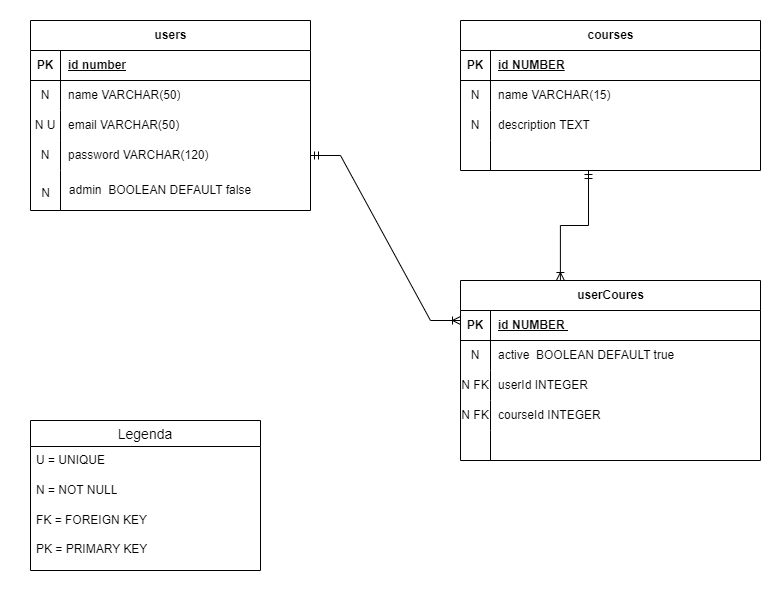

The diagram above was exported from draw.io. Its source (the exported page's mxGraphModel, read from the mxfile embedded in the PNG):
<mxGraphModel dx="1276" dy="614" grid="1" gridSize="10" guides="1" tooltips="1" connect="1" arrows="1" fold="1" page="1" pageScale="1" pageWidth="827" pageHeight="1169" math="0" shadow="0">
  <root>
    <mxCell id="0" />
    <mxCell id="1" parent="0" />
    <mxCell id="_LfLNjBn8m3bcLuzYcvR-1" value="users" style="shape=table;startSize=30;container=1;collapsible=1;childLayout=tableLayout;fixedRows=1;rowLines=0;fontStyle=1;align=center;resizeLast=1;html=1;" parent="1" vertex="1">
      <mxGeometry x="60" y="120" width="280" height="190" as="geometry" />
    </mxCell>
    <mxCell id="_LfLNjBn8m3bcLuzYcvR-2" value="" style="shape=tableRow;horizontal=0;startSize=0;swimlaneHead=0;swimlaneBody=0;fillColor=none;collapsible=0;dropTarget=0;points=[[0,0.5],[1,0.5]];portConstraint=eastwest;top=0;left=0;right=0;bottom=1;" parent="_LfLNjBn8m3bcLuzYcvR-1" vertex="1">
      <mxGeometry y="30" width="280" height="30" as="geometry" />
    </mxCell>
    <mxCell id="_LfLNjBn8m3bcLuzYcvR-3" value="PK" style="shape=partialRectangle;connectable=0;fillColor=none;top=0;left=0;bottom=0;right=0;fontStyle=1;overflow=hidden;whiteSpace=wrap;html=1;" parent="_LfLNjBn8m3bcLuzYcvR-2" vertex="1">
      <mxGeometry width="30" height="30" as="geometry">
        <mxRectangle width="30" height="30" as="alternateBounds" />
      </mxGeometry>
    </mxCell>
    <mxCell id="_LfLNjBn8m3bcLuzYcvR-4" value="id number" style="shape=partialRectangle;connectable=0;fillColor=none;top=0;left=0;bottom=0;right=0;align=left;spacingLeft=6;fontStyle=5;overflow=hidden;whiteSpace=wrap;html=1;" parent="_LfLNjBn8m3bcLuzYcvR-2" vertex="1">
      <mxGeometry x="30" width="250" height="30" as="geometry">
        <mxRectangle width="250" height="30" as="alternateBounds" />
      </mxGeometry>
    </mxCell>
    <mxCell id="_LfLNjBn8m3bcLuzYcvR-5" value="" style="shape=tableRow;horizontal=0;startSize=0;swimlaneHead=0;swimlaneBody=0;fillColor=none;collapsible=0;dropTarget=0;points=[[0,0.5],[1,0.5]];portConstraint=eastwest;top=0;left=0;right=0;bottom=0;" parent="_LfLNjBn8m3bcLuzYcvR-1" vertex="1">
      <mxGeometry y="60" width="280" height="30" as="geometry" />
    </mxCell>
    <mxCell id="_LfLNjBn8m3bcLuzYcvR-6" value="N" style="shape=partialRectangle;connectable=0;fillColor=none;top=0;left=0;bottom=0;right=0;editable=1;overflow=hidden;whiteSpace=wrap;html=1;" parent="_LfLNjBn8m3bcLuzYcvR-5" vertex="1">
      <mxGeometry width="30" height="30" as="geometry">
        <mxRectangle width="30" height="30" as="alternateBounds" />
      </mxGeometry>
    </mxCell>
    <mxCell id="_LfLNjBn8m3bcLuzYcvR-7" value="name VARCHAR(50)" style="shape=partialRectangle;connectable=0;fillColor=none;top=0;left=0;bottom=0;right=0;align=left;spacingLeft=6;overflow=hidden;whiteSpace=wrap;html=1;" parent="_LfLNjBn8m3bcLuzYcvR-5" vertex="1">
      <mxGeometry x="30" width="250" height="30" as="geometry">
        <mxRectangle width="250" height="30" as="alternateBounds" />
      </mxGeometry>
    </mxCell>
    <mxCell id="_LfLNjBn8m3bcLuzYcvR-8" value="" style="shape=tableRow;horizontal=0;startSize=0;swimlaneHead=0;swimlaneBody=0;fillColor=none;collapsible=0;dropTarget=0;points=[[0,0.5],[1,0.5]];portConstraint=eastwest;top=0;left=0;right=0;bottom=0;" parent="_LfLNjBn8m3bcLuzYcvR-1" vertex="1">
      <mxGeometry y="90" width="280" height="30" as="geometry" />
    </mxCell>
    <mxCell id="_LfLNjBn8m3bcLuzYcvR-9" value="N U" style="shape=partialRectangle;connectable=0;fillColor=none;top=0;left=0;bottom=0;right=0;editable=1;overflow=hidden;whiteSpace=wrap;html=1;" parent="_LfLNjBn8m3bcLuzYcvR-8" vertex="1">
      <mxGeometry width="30" height="30" as="geometry">
        <mxRectangle width="30" height="30" as="alternateBounds" />
      </mxGeometry>
    </mxCell>
    <mxCell id="_LfLNjBn8m3bcLuzYcvR-10" value="email VARCHAR(50)&amp;nbsp;" style="shape=partialRectangle;connectable=0;fillColor=none;top=0;left=0;bottom=0;right=0;align=left;spacingLeft=6;overflow=hidden;whiteSpace=wrap;html=1;" parent="_LfLNjBn8m3bcLuzYcvR-8" vertex="1">
      <mxGeometry x="30" width="250" height="30" as="geometry">
        <mxRectangle width="250" height="30" as="alternateBounds" />
      </mxGeometry>
    </mxCell>
    <mxCell id="_LfLNjBn8m3bcLuzYcvR-11" value="" style="shape=tableRow;horizontal=0;startSize=0;swimlaneHead=0;swimlaneBody=0;fillColor=none;collapsible=0;dropTarget=0;points=[[0,0.5],[1,0.5]];portConstraint=eastwest;top=0;left=0;right=0;bottom=0;" parent="_LfLNjBn8m3bcLuzYcvR-1" vertex="1">
      <mxGeometry y="120" width="280" height="30" as="geometry" />
    </mxCell>
    <mxCell id="_LfLNjBn8m3bcLuzYcvR-12" value="N" style="shape=partialRectangle;connectable=0;fillColor=none;top=0;left=0;bottom=0;right=0;editable=1;overflow=hidden;whiteSpace=wrap;html=1;" parent="_LfLNjBn8m3bcLuzYcvR-11" vertex="1">
      <mxGeometry width="30" height="30" as="geometry">
        <mxRectangle width="30" height="30" as="alternateBounds" />
      </mxGeometry>
    </mxCell>
    <mxCell id="_LfLNjBn8m3bcLuzYcvR-13" value="password VARCHAR(120)" style="shape=partialRectangle;connectable=0;fillColor=none;top=0;left=0;bottom=0;right=0;align=left;spacingLeft=6;overflow=hidden;whiteSpace=wrap;html=1;" parent="_LfLNjBn8m3bcLuzYcvR-11" vertex="1">
      <mxGeometry x="30" width="250" height="30" as="geometry">
        <mxRectangle width="250" height="30" as="alternateBounds" />
      </mxGeometry>
    </mxCell>
    <mxCell id="_LfLNjBn8m3bcLuzYcvR-14" value="Legenda" style="swimlane;fontStyle=0;childLayout=stackLayout;horizontal=1;startSize=26;horizontalStack=0;resizeParent=1;resizeParentMax=0;resizeLast=0;collapsible=1;marginBottom=0;align=center;fontSize=14;" parent="1" vertex="1">
      <mxGeometry x="60" y="520" width="230" height="150" as="geometry" />
    </mxCell>
    <mxCell id="_LfLNjBn8m3bcLuzYcvR-15" value="U = UNIQUE" style="text;strokeColor=none;fillColor=none;spacingLeft=4;spacingRight=4;overflow=hidden;rotatable=0;points=[[0,0.5],[1,0.5]];portConstraint=eastwest;fontSize=12;whiteSpace=wrap;html=1;" parent="_LfLNjBn8m3bcLuzYcvR-14" vertex="1">
      <mxGeometry y="26" width="230" height="30" as="geometry" />
    </mxCell>
    <mxCell id="_LfLNjBn8m3bcLuzYcvR-16" value="N = NOT NULL" style="text;strokeColor=none;fillColor=none;spacingLeft=4;spacingRight=4;overflow=hidden;rotatable=0;points=[[0,0.5],[1,0.5]];portConstraint=eastwest;fontSize=12;whiteSpace=wrap;html=1;" parent="_LfLNjBn8m3bcLuzYcvR-14" vertex="1">
      <mxGeometry y="56" width="230" height="30" as="geometry" />
    </mxCell>
    <mxCell id="_LfLNjBn8m3bcLuzYcvR-17" value="FK = FOREIGN KEY&lt;br&gt;&lt;br&gt;PK = PRIMARY KEY" style="text;strokeColor=none;fillColor=none;spacingLeft=4;spacingRight=4;overflow=hidden;rotatable=0;points=[[0,0.5],[1,0.5]];portConstraint=eastwest;fontSize=12;whiteSpace=wrap;html=1;" parent="_LfLNjBn8m3bcLuzYcvR-14" vertex="1">
      <mxGeometry y="86" width="230" height="64" as="geometry" />
    </mxCell>
    <mxCell id="_LfLNjBn8m3bcLuzYcvR-18" value="" style="shape=partialRectangle;whiteSpace=wrap;html=1;right=0;top=0;bottom=0;fillColor=none;routingCenterX=-0.5;" parent="1" vertex="1">
      <mxGeometry x="90" y="240" width="120" height="20" as="geometry" />
    </mxCell>
    <mxCell id="_LfLNjBn8m3bcLuzYcvR-19" value="admin&amp;nbsp; BOOLEAN DEFAULT false" style="shape=partialRectangle;whiteSpace=wrap;html=1;right=0;top=0;bottom=0;fillColor=none;routingCenterX=-0.5;" parent="1" vertex="1">
      <mxGeometry x="90" y="270" width="200" height="40" as="geometry" />
    </mxCell>
    <mxCell id="_LfLNjBn8m3bcLuzYcvR-25" value="&amp;nbsp; &amp;nbsp;N" style="text;html=1;align=center;verticalAlign=middle;resizable=0;points=[];autosize=1;strokeColor=none;fillColor=none;" parent="1" vertex="1">
      <mxGeometry x="50" y="278" width="40" height="30" as="geometry" />
    </mxCell>
    <mxCell id="_LfLNjBn8m3bcLuzYcvR-26" value="courses" style="shape=table;startSize=30;container=1;collapsible=1;childLayout=tableLayout;fixedRows=1;rowLines=0;fontStyle=1;align=center;resizeLast=1;html=1;" parent="1" vertex="1">
      <mxGeometry x="490" y="120" width="300" height="150" as="geometry" />
    </mxCell>
    <mxCell id="_LfLNjBn8m3bcLuzYcvR-27" value="" style="shape=tableRow;horizontal=0;startSize=0;swimlaneHead=0;swimlaneBody=0;fillColor=none;collapsible=0;dropTarget=0;points=[[0,0.5],[1,0.5]];portConstraint=eastwest;top=0;left=0;right=0;bottom=1;" parent="_LfLNjBn8m3bcLuzYcvR-26" vertex="1">
      <mxGeometry y="30" width="300" height="30" as="geometry" />
    </mxCell>
    <mxCell id="_LfLNjBn8m3bcLuzYcvR-28" value="PK" style="shape=partialRectangle;connectable=0;fillColor=none;top=0;left=0;bottom=0;right=0;fontStyle=1;overflow=hidden;whiteSpace=wrap;html=1;" parent="_LfLNjBn8m3bcLuzYcvR-27" vertex="1">
      <mxGeometry width="30" height="30" as="geometry">
        <mxRectangle width="30" height="30" as="alternateBounds" />
      </mxGeometry>
    </mxCell>
    <mxCell id="_LfLNjBn8m3bcLuzYcvR-29" value="id NUMBER" style="shape=partialRectangle;connectable=0;fillColor=none;top=0;left=0;bottom=0;right=0;align=left;spacingLeft=6;fontStyle=5;overflow=hidden;whiteSpace=wrap;html=1;" parent="_LfLNjBn8m3bcLuzYcvR-27" vertex="1">
      <mxGeometry x="30" width="270" height="30" as="geometry">
        <mxRectangle width="270" height="30" as="alternateBounds" />
      </mxGeometry>
    </mxCell>
    <mxCell id="_LfLNjBn8m3bcLuzYcvR-30" value="" style="shape=tableRow;horizontal=0;startSize=0;swimlaneHead=0;swimlaneBody=0;fillColor=none;collapsible=0;dropTarget=0;points=[[0,0.5],[1,0.5]];portConstraint=eastwest;top=0;left=0;right=0;bottom=0;" parent="_LfLNjBn8m3bcLuzYcvR-26" vertex="1">
      <mxGeometry y="60" width="300" height="30" as="geometry" />
    </mxCell>
    <mxCell id="_LfLNjBn8m3bcLuzYcvR-31" value="N" style="shape=partialRectangle;connectable=0;fillColor=none;top=0;left=0;bottom=0;right=0;editable=1;overflow=hidden;whiteSpace=wrap;html=1;" parent="_LfLNjBn8m3bcLuzYcvR-30" vertex="1">
      <mxGeometry width="30" height="30" as="geometry">
        <mxRectangle width="30" height="30" as="alternateBounds" />
      </mxGeometry>
    </mxCell>
    <mxCell id="_LfLNjBn8m3bcLuzYcvR-32" value="name VARCHAR(15)&amp;nbsp;" style="shape=partialRectangle;connectable=0;fillColor=none;top=0;left=0;bottom=0;right=0;align=left;spacingLeft=6;overflow=hidden;whiteSpace=wrap;html=1;" parent="_LfLNjBn8m3bcLuzYcvR-30" vertex="1">
      <mxGeometry x="30" width="270" height="30" as="geometry">
        <mxRectangle width="270" height="30" as="alternateBounds" />
      </mxGeometry>
    </mxCell>
    <mxCell id="_LfLNjBn8m3bcLuzYcvR-33" value="" style="shape=tableRow;horizontal=0;startSize=0;swimlaneHead=0;swimlaneBody=0;fillColor=none;collapsible=0;dropTarget=0;points=[[0,0.5],[1,0.5]];portConstraint=eastwest;top=0;left=0;right=0;bottom=0;" parent="_LfLNjBn8m3bcLuzYcvR-26" vertex="1">
      <mxGeometry y="90" width="300" height="30" as="geometry" />
    </mxCell>
    <mxCell id="_LfLNjBn8m3bcLuzYcvR-34" value="N" style="shape=partialRectangle;connectable=0;fillColor=none;top=0;left=0;bottom=0;right=0;editable=1;overflow=hidden;whiteSpace=wrap;html=1;" parent="_LfLNjBn8m3bcLuzYcvR-33" vertex="1">
      <mxGeometry width="30" height="30" as="geometry">
        <mxRectangle width="30" height="30" as="alternateBounds" />
      </mxGeometry>
    </mxCell>
    <mxCell id="_LfLNjBn8m3bcLuzYcvR-35" value="description TEXT" style="shape=partialRectangle;connectable=0;fillColor=none;top=0;left=0;bottom=0;right=0;align=left;spacingLeft=6;overflow=hidden;whiteSpace=wrap;html=1;" parent="_LfLNjBn8m3bcLuzYcvR-33" vertex="1">
      <mxGeometry x="30" width="270" height="30" as="geometry">
        <mxRectangle width="270" height="30" as="alternateBounds" />
      </mxGeometry>
    </mxCell>
    <mxCell id="_LfLNjBn8m3bcLuzYcvR-36" value="" style="shape=tableRow;horizontal=0;startSize=0;swimlaneHead=0;swimlaneBody=0;fillColor=none;collapsible=0;dropTarget=0;points=[[0,0.5],[1,0.5]];portConstraint=eastwest;top=0;left=0;right=0;bottom=0;" parent="_LfLNjBn8m3bcLuzYcvR-26" vertex="1">
      <mxGeometry y="120" width="300" height="30" as="geometry" />
    </mxCell>
    <mxCell id="_LfLNjBn8m3bcLuzYcvR-37" value="" style="shape=partialRectangle;connectable=0;fillColor=none;top=0;left=0;bottom=0;right=0;editable=1;overflow=hidden;whiteSpace=wrap;html=1;" parent="_LfLNjBn8m3bcLuzYcvR-36" vertex="1">
      <mxGeometry width="30" height="30" as="geometry">
        <mxRectangle width="30" height="30" as="alternateBounds" />
      </mxGeometry>
    </mxCell>
    <mxCell id="_LfLNjBn8m3bcLuzYcvR-38" value="" style="shape=partialRectangle;connectable=0;fillColor=none;top=0;left=0;bottom=0;right=0;align=left;spacingLeft=6;overflow=hidden;whiteSpace=wrap;html=1;" parent="_LfLNjBn8m3bcLuzYcvR-36" vertex="1">
      <mxGeometry x="30" width="270" height="30" as="geometry">
        <mxRectangle width="270" height="30" as="alternateBounds" />
      </mxGeometry>
    </mxCell>
    <mxCell id="_LfLNjBn8m3bcLuzYcvR-39" value="userCoures" style="shape=table;startSize=30;container=1;collapsible=1;childLayout=tableLayout;fixedRows=1;rowLines=0;fontStyle=1;align=center;resizeLast=1;html=1;" parent="1" vertex="1">
      <mxGeometry x="490" y="380" width="300" height="180" as="geometry" />
    </mxCell>
    <mxCell id="_LfLNjBn8m3bcLuzYcvR-40" value="" style="shape=tableRow;horizontal=0;startSize=0;swimlaneHead=0;swimlaneBody=0;fillColor=none;collapsible=0;dropTarget=0;points=[[0,0.5],[1,0.5]];portConstraint=eastwest;top=0;left=0;right=0;bottom=1;" parent="_LfLNjBn8m3bcLuzYcvR-39" vertex="1">
      <mxGeometry y="30" width="300" height="30" as="geometry" />
    </mxCell>
    <mxCell id="_LfLNjBn8m3bcLuzYcvR-41" value="PK" style="shape=partialRectangle;connectable=0;fillColor=none;top=0;left=0;bottom=0;right=0;fontStyle=1;overflow=hidden;whiteSpace=wrap;html=1;" parent="_LfLNjBn8m3bcLuzYcvR-40" vertex="1">
      <mxGeometry width="30" height="30" as="geometry">
        <mxRectangle width="30" height="30" as="alternateBounds" />
      </mxGeometry>
    </mxCell>
    <mxCell id="_LfLNjBn8m3bcLuzYcvR-42" value="id NUMBER&amp;nbsp;" style="shape=partialRectangle;connectable=0;fillColor=none;top=0;left=0;bottom=0;right=0;align=left;spacingLeft=6;fontStyle=5;overflow=hidden;whiteSpace=wrap;html=1;" parent="_LfLNjBn8m3bcLuzYcvR-40" vertex="1">
      <mxGeometry x="30" width="270" height="30" as="geometry">
        <mxRectangle width="270" height="30" as="alternateBounds" />
      </mxGeometry>
    </mxCell>
    <mxCell id="_LfLNjBn8m3bcLuzYcvR-43" value="" style="shape=tableRow;horizontal=0;startSize=0;swimlaneHead=0;swimlaneBody=0;fillColor=none;collapsible=0;dropTarget=0;points=[[0,0.5],[1,0.5]];portConstraint=eastwest;top=0;left=0;right=0;bottom=0;" parent="_LfLNjBn8m3bcLuzYcvR-39" vertex="1">
      <mxGeometry y="60" width="300" height="30" as="geometry" />
    </mxCell>
    <mxCell id="_LfLNjBn8m3bcLuzYcvR-44" value="N" style="shape=partialRectangle;connectable=0;fillColor=none;top=0;left=0;bottom=0;right=0;editable=1;overflow=hidden;whiteSpace=wrap;html=1;" parent="_LfLNjBn8m3bcLuzYcvR-43" vertex="1">
      <mxGeometry width="30" height="30" as="geometry">
        <mxRectangle width="30" height="30" as="alternateBounds" />
      </mxGeometry>
    </mxCell>
    <mxCell id="_LfLNjBn8m3bcLuzYcvR-45" value="active&amp;nbsp; BOOLEAN DEFAULT true" style="shape=partialRectangle;connectable=0;fillColor=none;top=0;left=0;bottom=0;right=0;align=left;spacingLeft=6;overflow=hidden;whiteSpace=wrap;html=1;" parent="_LfLNjBn8m3bcLuzYcvR-43" vertex="1">
      <mxGeometry x="30" width="270" height="30" as="geometry">
        <mxRectangle width="270" height="30" as="alternateBounds" />
      </mxGeometry>
    </mxCell>
    <mxCell id="_LfLNjBn8m3bcLuzYcvR-46" value="" style="shape=tableRow;horizontal=0;startSize=0;swimlaneHead=0;swimlaneBody=0;fillColor=none;collapsible=0;dropTarget=0;points=[[0,0.5],[1,0.5]];portConstraint=eastwest;top=0;left=0;right=0;bottom=0;" parent="_LfLNjBn8m3bcLuzYcvR-39" vertex="1">
      <mxGeometry y="90" width="300" height="30" as="geometry" />
    </mxCell>
    <mxCell id="_LfLNjBn8m3bcLuzYcvR-47" value="N FK" style="shape=partialRectangle;connectable=0;fillColor=none;top=0;left=0;bottom=0;right=0;editable=1;overflow=hidden;whiteSpace=wrap;html=1;" parent="_LfLNjBn8m3bcLuzYcvR-46" vertex="1">
      <mxGeometry width="30" height="30" as="geometry">
        <mxRectangle width="30" height="30" as="alternateBounds" />
      </mxGeometry>
    </mxCell>
    <mxCell id="_LfLNjBn8m3bcLuzYcvR-48" value="userId INTEGER&amp;nbsp;" style="shape=partialRectangle;connectable=0;fillColor=none;top=0;left=0;bottom=0;right=0;align=left;spacingLeft=6;overflow=hidden;whiteSpace=wrap;html=1;" parent="_LfLNjBn8m3bcLuzYcvR-46" vertex="1">
      <mxGeometry x="30" width="270" height="30" as="geometry">
        <mxRectangle width="270" height="30" as="alternateBounds" />
      </mxGeometry>
    </mxCell>
    <mxCell id="_LfLNjBn8m3bcLuzYcvR-49" value="" style="shape=tableRow;horizontal=0;startSize=0;swimlaneHead=0;swimlaneBody=0;fillColor=none;collapsible=0;dropTarget=0;points=[[0,0.5],[1,0.5]];portConstraint=eastwest;top=0;left=0;right=0;bottom=0;" parent="_LfLNjBn8m3bcLuzYcvR-39" vertex="1">
      <mxGeometry y="120" width="300" height="30" as="geometry" />
    </mxCell>
    <mxCell id="_LfLNjBn8m3bcLuzYcvR-50" value="N FK" style="shape=partialRectangle;connectable=0;fillColor=none;top=0;left=0;bottom=0;right=0;editable=1;overflow=hidden;whiteSpace=wrap;html=1;" parent="_LfLNjBn8m3bcLuzYcvR-49" vertex="1">
      <mxGeometry width="30" height="30" as="geometry">
        <mxRectangle width="30" height="30" as="alternateBounds" />
      </mxGeometry>
    </mxCell>
    <mxCell id="_LfLNjBn8m3bcLuzYcvR-51" value="courseId INTEGER" style="shape=partialRectangle;connectable=0;fillColor=none;top=0;left=0;bottom=0;right=0;align=left;spacingLeft=6;overflow=hidden;whiteSpace=wrap;html=1;" parent="_LfLNjBn8m3bcLuzYcvR-49" vertex="1">
      <mxGeometry x="30" width="270" height="30" as="geometry">
        <mxRectangle width="270" height="30" as="alternateBounds" />
      </mxGeometry>
    </mxCell>
    <mxCell id="_LfLNjBn8m3bcLuzYcvR-52" value="" style="shape=partialRectangle;whiteSpace=wrap;html=1;right=0;top=0;bottom=0;fillColor=none;routingCenterX=-0.5;" parent="1" vertex="1">
      <mxGeometry x="520" y="530" width="200" height="30" as="geometry" />
    </mxCell>
    <mxCell id="pEyTlbZ8hCZlvwkW2uXY-1" value="" style="edgeStyle=entityRelationEdgeStyle;fontSize=12;html=1;endArrow=ERoneToMany;startArrow=ERmandOne;rounded=0;exitX=1;exitY=0.5;exitDx=0;exitDy=0;" edge="1" parent="1" source="_LfLNjBn8m3bcLuzYcvR-11">
      <mxGeometry width="100" height="100" relative="1" as="geometry">
        <mxPoint x="390" y="520" as="sourcePoint" />
        <mxPoint x="490" y="420" as="targetPoint" />
      </mxGeometry>
    </mxCell>
    <mxCell id="pEyTlbZ8hCZlvwkW2uXY-2" value="" style="edgeStyle=elbowEdgeStyle;fontSize=12;html=1;endArrow=ERoneToMany;startArrow=ERmandOne;rounded=0;elbow=vertical;entryX=0.333;entryY=0;entryDx=0;entryDy=0;entryPerimeter=0;" edge="1" parent="1" target="_LfLNjBn8m3bcLuzYcvR-39">
      <mxGeometry width="100" height="100" relative="1" as="geometry">
        <mxPoint x="618" y="270" as="sourcePoint" />
        <mxPoint x="590" y="360" as="targetPoint" />
      </mxGeometry>
    </mxCell>
  </root>
</mxGraphModel>